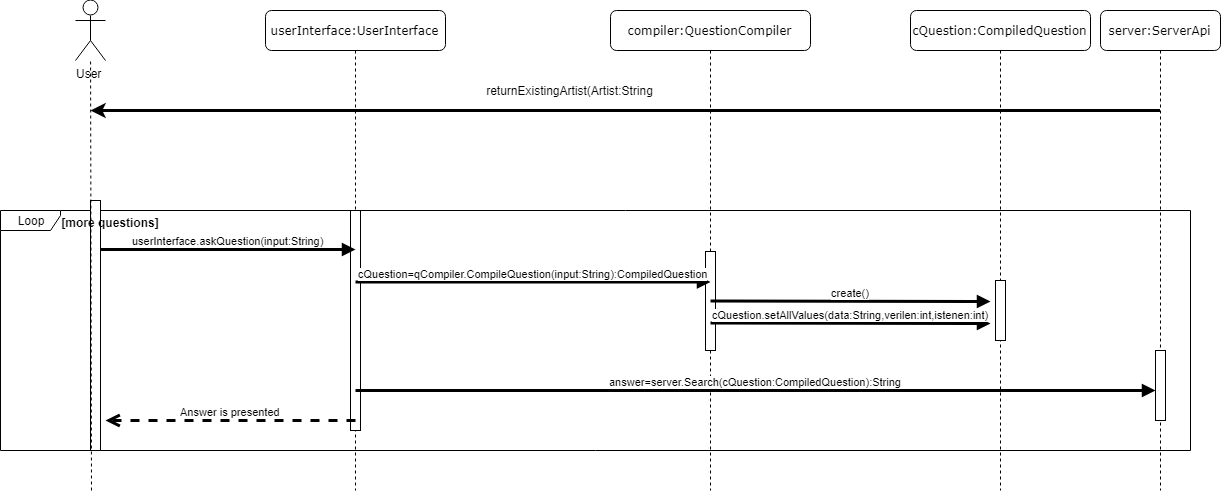

The diagram above was exported from draw.io. Its source (the exported page's mxGraphModel, read from the mxfile embedded in the PNG):
<mxGraphModel dx="1188" dy="1439" grid="1" gridSize="10" guides="1" tooltips="1" connect="1" arrows="1" fold="1" page="1" pageScale="1" pageWidth="1100" pageHeight="850" background="#ffffff" math="0" shadow="0">
  <root>
    <mxCell id="0" />
    <mxCell id="1" parent="0" />
    <mxCell id="BM-LgZe6JVxUmwcRN9C8-21" value="&lt;div&gt;Loop&lt;/div&gt;" style="shape=umlFrame;whiteSpace=wrap;html=1;width=60;height=20;" parent="1" vertex="1">
      <mxGeometry x="40" y="160" width="1190" height="240" as="geometry" />
    </mxCell>
    <mxCell id="7baba1c4bc27f4b0-2" value="userInterface:UserInterface" style="shape=umlLifeline;perimeter=lifelinePerimeter;whiteSpace=wrap;html=1;container=1;collapsible=0;recursiveResize=0;outlineConnect=0;rounded=1;shadow=0;comic=0;labelBackgroundColor=none;strokeColor=#000000;strokeWidth=1;fillColor=#FFFFFF;fontFamily=Verdana;fontSize=12;fontColor=#000000;align=center;" parent="1" vertex="1">
      <mxGeometry x="305" y="-40" width="180" height="480" as="geometry" />
    </mxCell>
    <mxCell id="7baba1c4bc27f4b0-10" value="" style="html=1;points=[];perimeter=orthogonalPerimeter;rounded=0;shadow=0;comic=0;labelBackgroundColor=none;strokeColor=#000000;strokeWidth=1;fillColor=#FFFFFF;fontFamily=Verdana;fontSize=12;fontColor=#000000;align=center;" parent="7baba1c4bc27f4b0-2" vertex="1">
      <mxGeometry x="85" y="200" width="10" height="220" as="geometry" />
    </mxCell>
    <mxCell id="7baba1c4bc27f4b0-3" value="&lt;div&gt;server:ServerApi&lt;/div&gt;" style="shape=umlLifeline;perimeter=lifelinePerimeter;whiteSpace=wrap;html=1;container=1;collapsible=0;recursiveResize=0;outlineConnect=0;rounded=1;shadow=0;comic=0;labelBackgroundColor=none;strokeColor=#000000;strokeWidth=1;fillColor=#FFFFFF;fontFamily=Verdana;fontSize=12;fontColor=#000000;align=center;" parent="1" vertex="1">
      <mxGeometry x="1140" y="-40" width="120" height="480" as="geometry" />
    </mxCell>
    <mxCell id="7baba1c4bc27f4b0-13" value="" style="html=1;points=[];perimeter=orthogonalPerimeter;rounded=0;shadow=0;comic=0;labelBackgroundColor=none;strokeColor=#000000;strokeWidth=1;fillColor=#FFFFFF;fontFamily=Verdana;fontSize=12;fontColor=#000000;align=center;" parent="7baba1c4bc27f4b0-3" vertex="1">
      <mxGeometry x="55" y="340" width="10" height="70" as="geometry" />
    </mxCell>
    <mxCell id="7baba1c4bc27f4b0-4" value="&lt;div&gt;compiler:QuestionCompiler&lt;/div&gt;" style="shape=umlLifeline;perimeter=lifelinePerimeter;whiteSpace=wrap;html=1;container=1;collapsible=0;recursiveResize=0;outlineConnect=0;rounded=1;shadow=0;comic=0;labelBackgroundColor=none;strokeColor=#000000;strokeWidth=1;fillColor=#FFFFFF;fontFamily=Verdana;fontSize=12;fontColor=#000000;align=center;" parent="1" vertex="1">
      <mxGeometry x="650" y="-40" width="200" height="480" as="geometry" />
    </mxCell>
    <mxCell id="7baba1c4bc27f4b0-16" value="" style="html=1;points=[];perimeter=orthogonalPerimeter;rounded=0;shadow=0;comic=0;labelBackgroundColor=none;strokeColor=#000000;strokeWidth=1;fillColor=#FFFFFF;fontFamily=Verdana;fontSize=12;fontColor=#000000;align=center;" parent="1" vertex="1">
      <mxGeometry x="745" y="201" width="10" height="99" as="geometry" />
    </mxCell>
    <mxCell id="7baba1c4bc27f4b0-9" value="" style="html=1;points=[];perimeter=orthogonalPerimeter;rounded=0;shadow=0;comic=0;labelBackgroundColor=none;strokeColor=#000000;strokeWidth=1;fillColor=#FFFFFF;fontFamily=Verdana;fontSize=12;fontColor=#000000;align=center;" parent="1" vertex="1">
      <mxGeometry x="130" y="150" width="10" height="250" as="geometry" />
    </mxCell>
    <mxCell id="GnkzL99Hrtm1ANB58TYP-12" value="&lt;div&gt;User&lt;/div&gt;&lt;div&gt;&lt;br&gt;&lt;/div&gt;" style="shape=umlActor;verticalLabelPosition=bottom;labelBackgroundColor=#ffffff;verticalAlign=top;html=1;outlineConnect=0;" parent="1" vertex="1">
      <mxGeometry x="115" y="-50" width="30" height="60" as="geometry" />
    </mxCell>
    <mxCell id="USXtT2vNQgGfdEnoaSnh-1" value="&lt;div&gt;userInterface.askQuestion(input:String)&lt;br&gt;&lt;/div&gt;" style="html=1;verticalAlign=bottom;endArrow=block;strokeWidth=3;" parent="1" edge="1">
      <mxGeometry width="80" relative="1" as="geometry">
        <mxPoint x="140" y="199" as="sourcePoint" />
        <mxPoint x="395" y="199" as="targetPoint" />
      </mxGeometry>
    </mxCell>
    <mxCell id="USXtT2vNQgGfdEnoaSnh-2" value="cQuestion=qCompiler.CompileQuestion(input:String):CompiledQuestion" style="html=1;verticalAlign=bottom;endArrow=block;strokeWidth=3;" parent="1" edge="1">
      <mxGeometry width="80" relative="1" as="geometry">
        <mxPoint x="395" y="231.5" as="sourcePoint" />
        <mxPoint x="750" y="231.5" as="targetPoint" />
      </mxGeometry>
    </mxCell>
    <mxCell id="USXtT2vNQgGfdEnoaSnh-3" value="answer=server.Search(cQuestion:CompiledQuestion):String" style="html=1;verticalAlign=bottom;endArrow=block;strokeWidth=3;" parent="1" target="7baba1c4bc27f4b0-13" edge="1">
      <mxGeometry width="80" relative="1" as="geometry">
        <mxPoint x="395" y="340" as="sourcePoint" />
        <mxPoint x="1170" y="340" as="targetPoint" />
      </mxGeometry>
    </mxCell>
    <mxCell id="USXtT2vNQgGfdEnoaSnh-4" value="Answer is presented" style="html=1;verticalAlign=bottom;endArrow=open;dashed=1;endSize=8;strokeWidth=3;" parent="1" edge="1">
      <mxGeometry relative="1" as="geometry">
        <mxPoint x="395" y="370" as="sourcePoint" />
        <mxPoint x="145" y="370" as="targetPoint" />
      </mxGeometry>
    </mxCell>
    <mxCell id="BM-LgZe6JVxUmwcRN9C8-22" value="[more questions]" style="text;align=center;fontStyle=1;verticalAlign=middle;spacingLeft=3;spacingRight=3;strokeColor=none;rotatable=0;points=[[0,0.5],[1,0.5]];portConstraint=eastwest;" parent="1" vertex="1">
      <mxGeometry x="110" y="160" width="80" height="26" as="geometry" />
    </mxCell>
    <mxCell id="USXtT2vNQgGfdEnoaSnh-7" value="cQuestion:CompiledQuestion" style="shape=umlLifeline;perimeter=lifelinePerimeter;whiteSpace=wrap;html=1;container=1;collapsible=0;recursiveResize=0;outlineConnect=0;rounded=1;shadow=0;comic=0;labelBackgroundColor=none;strokeColor=#000000;strokeWidth=1;fillColor=#FFFFFF;fontFamily=Verdana;fontSize=12;fontColor=#000000;align=center;" parent="1" vertex="1">
      <mxGeometry x="950" y="-40" width="180" height="480" as="geometry" />
    </mxCell>
    <mxCell id="USXtT2vNQgGfdEnoaSnh-8" value="" style="html=1;points=[];perimeter=orthogonalPerimeter;rounded=0;shadow=0;comic=0;labelBackgroundColor=none;strokeColor=#000000;strokeWidth=1;fillColor=#FFFFFF;fontFamily=Verdana;fontSize=12;fontColor=#000000;align=center;" parent="USXtT2vNQgGfdEnoaSnh-7" vertex="1">
      <mxGeometry x="85" y="270" width="10" height="60" as="geometry" />
    </mxCell>
    <mxCell id="USXtT2vNQgGfdEnoaSnh-9" value="create()" style="html=1;verticalAlign=bottom;endArrow=block;strokeWidth=3;" parent="1" edge="1">
      <mxGeometry width="80" relative="1" as="geometry">
        <mxPoint x="750" y="250.5" as="sourcePoint" />
        <mxPoint x="1030" y="251" as="targetPoint" />
      </mxGeometry>
    </mxCell>
    <mxCell id="USXtT2vNQgGfdEnoaSnh-10" value="cQuestion.setAllValues(data:String,verilen:int,istenen:int)" style="html=1;verticalAlign=bottom;endArrow=block;strokeWidth=3;" parent="1" edge="1">
      <mxGeometry width="80" relative="1" as="geometry">
        <mxPoint x="750" y="272.5" as="sourcePoint" />
        <mxPoint x="1030" y="273" as="targetPoint" />
      </mxGeometry>
    </mxCell>
    <mxCell id="w-4Q5tP-yTQ1QM8sL3s0-3" value="" style="endArrow=none;dashed=1;html=1;" edge="1" parent="1" target="GnkzL99Hrtm1ANB58TYP-12">
      <mxGeometry width="50" height="50" relative="1" as="geometry">
        <mxPoint x="131" y="440" as="sourcePoint" />
        <mxPoint x="90" y="460" as="targetPoint" />
      </mxGeometry>
    </mxCell>
    <mxCell id="w-4Q5tP-yTQ1QM8sL3s0-4" value="" style="endArrow=classic;html=1;strokeWidth=3;" edge="1" parent="1" source="7baba1c4bc27f4b0-3">
      <mxGeometry width="50" height="50" relative="1" as="geometry">
        <mxPoint x="850" y="80" as="sourcePoint" />
        <mxPoint x="130" y="60" as="targetPoint" />
      </mxGeometry>
    </mxCell>
    <mxCell id="w-4Q5tP-yTQ1QM8sL3s0-5" value="returnExistingArtist(Artist:String" style="text;html=1;strokeColor=none;fillColor=none;align=center;verticalAlign=middle;whiteSpace=wrap;rounded=0;" vertex="1" parent="1">
      <mxGeometry x="529" y="30" width="161" height="20" as="geometry" />
    </mxCell>
  </root>
</mxGraphModel>